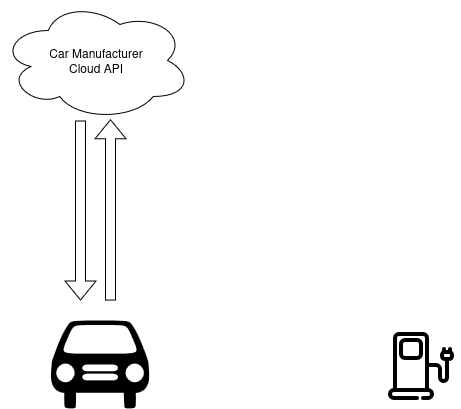

The diagram above was exported from draw.io. Its source (the exported page's mxGraphModel, read from the mxfile embedded in the PNG):
<mxGraphModel dx="1945" dy="1126" grid="1" gridSize="10" guides="1" tooltips="1" connect="1" arrows="1" fold="1" page="1" pageScale="1" pageWidth="850" pageHeight="1100" math="0" shadow="0">
  <root>
    <mxCell id="0" />
    <mxCell id="1" parent="0" />
    <mxCell id="kDmJCXZ-T7Dpuqi5_Cnn-1" value="" style="shape=mxgraph.signs.transportation.car_1;html=1;pointerEvents=1;fillColor=#000000;strokeColor=none;verticalLabelPosition=bottom;verticalAlign=top;align=center;" vertex="1" parent="1">
      <mxGeometry x="140" y="450" width="99" height="88" as="geometry" />
    </mxCell>
    <mxCell id="kDmJCXZ-T7Dpuqi5_Cnn-2" value="&lt;div&gt;Car Manufacturer&lt;/div&gt;&lt;div&gt;Cloud API&lt;/div&gt;" style="ellipse;shape=cloud;whiteSpace=wrap;html=1;" vertex="1" parent="1">
      <mxGeometry x="90" y="130" width="191" height="120" as="geometry" />
    </mxCell>
    <mxCell id="kDmJCXZ-T7Dpuqi5_Cnn-3" value="" style="shape=flexArrow;endArrow=classic;html=1;rounded=0;" edge="1" parent="1">
      <mxGeometry width="50" height="50" relative="1" as="geometry">
        <mxPoint x="200" y="430" as="sourcePoint" />
        <mxPoint x="200" y="248.68" as="targetPoint" />
      </mxGeometry>
    </mxCell>
    <mxCell id="kDmJCXZ-T7Dpuqi5_Cnn-4" value="" style="shape=flexArrow;endArrow=classic;html=1;rounded=0;" edge="1" parent="1">
      <mxGeometry width="50" height="50" relative="1" as="geometry">
        <mxPoint x="170" y="250" as="sourcePoint" />
        <mxPoint x="170" y="430" as="targetPoint" />
      </mxGeometry>
    </mxCell>
    <mxCell id="kDmJCXZ-T7Dpuqi5_Cnn-6" value="" style="shape=image;html=1;verticalAlign=top;verticalLabelPosition=bottom;labelBackgroundColor=#ffffff;imageAspect=0;aspect=fixed;image=https://icons.diagrams.net/icon-cache1/Green_world-2013/Green_World-15-1104.svg" vertex="1" parent="1">
      <mxGeometry x="470" y="454" width="80" height="80" as="geometry" />
    </mxCell>
  </root>
</mxGraphModel>